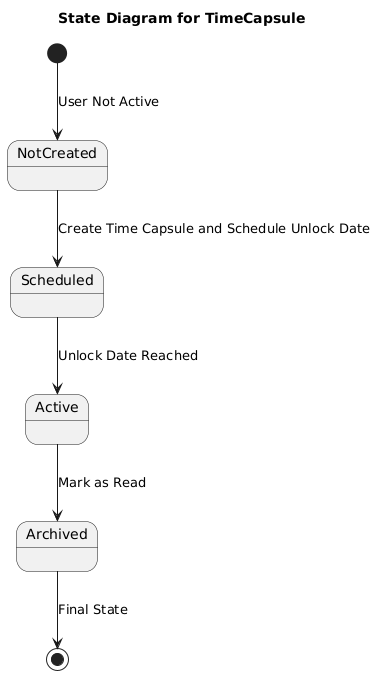

The diagram above was rendered by PlantUML. Its source (embedded in the PNG):
@startuml
title State Diagram for TimeCapsule

[*] --> NotCreated : User Not Active

NotCreated --> Scheduled : Create Time Capsule and Schedule Unlock Date
Scheduled --> Active : Unlock Date Reached
Active --> Archived : Mark as Read
Archived --> [*] : Final State
@enduml